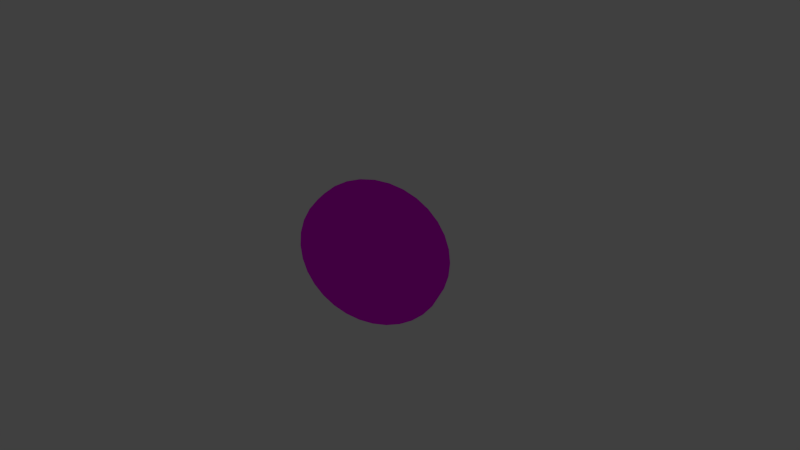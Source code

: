 # Source: coin.blend  (saved by Blender 2.72.0; exported with 4.5.12 LTS)
import bpy
from mathutils import Matrix  # noqa: F401  (used for matrix-valued properties, if any)

bpy.ops.wm.read_factory_settings(use_empty=True)
scene = bpy.context.scene
scene.name = 'Scene'

# ---- collections
col_collection_1 = bpy.data.collections.new('Collection 1'); scene.collection.children.link(col_collection_1)

# ---- images (referenced by path relative to the original .blend; pixels are not part of the script)
import os
ASSET_DIR = os.environ.get("B2B_ASSET_DIR", "")  # directory of the original .blend (textures are referenced by path, not embedded)
HERE = os.path.dirname(os.path.abspath(__file__))  # packed textures are extracted next to this script under _unpacked/

def load_image(name, relpath, width, height, colorspace="sRGB"):
    """Load a texture the original file referenced (path relative to the .blend, or extracted next to this script)."""
    p = next((c for c in (os.path.join(HERE, relpath), os.path.join(ASSET_DIR, relpath)) if relpath and os.path.exists(c)), "")
    if p:
        img = bpy.data.images.load(p, check_existing=True)
        img.name = name
    else:  # same state as the original file: an image datablock whose file is absent (Cycles renders it pink)
        img = bpy.data.images.new(name, width, height)
        img.source = "FILE"
        img.filepath = "//" + (relpath or name)
    img.colorspace_settings.name = colorspace
    return img
img_gold_coin_jpg = load_image('Gold_Coin.jpg', 'Gold_Coin.jpg', 1024, 1024, 'sRGB')

# ---- materials (node trees are filled in below, after node groups)
mat_coin = bpy.data.materials.new('coin')
mat_coin.alpha_threshold = 0.0
mat_coin.roughness = 0.5

# ---- material node trees
mat_coin.use_nodes = True; mat_coin.node_tree.nodes.clear()
_N = mat_coin.node_tree.nodes; _L = mat_coin.node_tree.links
n0 = _N.new('ShaderNodeOutputMaterial'); n0.name = 'Material Output'; n0.location = (300, 300)
n1 = _N.new('ShaderNodeBsdfAnisotropic'); n1.name = 'Glossy BSDF'; n1.location = (100, 300)
n1.distribution = 'GGX'
n1.inputs[1].default_value = 0.0
n2 = _N.new('ShaderNodeTexImage'); n2.name = 'Image Texture'; n2.location = (-90, 300)
n2.width = 140
n2.image = img_gold_coin_jpg
_L.new(n1.outputs[0], n0.inputs[0])
_L.new(n2.outputs[0], n1.inputs[0])
n0.is_active_output = True

# ---- world
world_world = bpy.data.worlds.new('World'); scene.world = world_world
world_world.color = (0.05088, 0.05088, 0.05088)
world_world.use_sun_shadow = False
world_world.sun_shadow_jitter_overblur = 0.0
world_world.cycles.sampling_method = 'MANUAL'
world_world.cycles.sample_map_resolution = 256

# ---- cameras
cam_camera = bpy.data.cameras.new('Camera')
cam_camera.clip_end = 100.0
cam_camera.lens = 35.0
cam_camera.sensor_width = 32.0
cam_camera.sensor_height = 18.0
cam_camera.ortho_scale = 7.314
cam_camera.dof.focus_distance = 0.0

# ---- lights
light_lamp = bpy.data.lights.new('Lamp', 'POINT')
light_lamp.transmission_factor = 0.0
light_lamp.cutoff_distance = 30.0
light_lamp.energy = 100.0
light_lamp.shadow_buffer_clip_start = 1.001
light_lamp.shadow_soft_size = 0.1
light_lamp.shadow_maximum_resolution = 0.006
light_lamp.use_absolute_resolution = True
light_lamp.cycles.use_multiple_importance_sampling = False

# ---- meshes
me_cylinder = bpy.data.meshes.new('Cylinder')
me_cylinder.from_pydata([(0.0, 1.0, -1.0), (0.0, 1.0, 1.0), (0.1951, 0.9808, -1.0), (0.1951, 0.9808, 1.0), (0.3827, 0.9239, -1.0), (0.3827, 0.9239, 1.0), (0.5556, 0.8315, -1.0), (0.5556, 0.8315, 1.0), (0.7071, 0.7071, -1.0), (0.7071, 0.7071, 1.0), (0.8315, 0.5556, -1.0), (0.8315, 0.5556, 1.0), (0.9239, 0.3827, -1.0), (0.9239, 0.3827, 1.0), (0.9808, 0.1951, -1.0), (0.9808, 0.1951, 1.0), (1.0, 7.55e-08, -1.0), (1.0, 7.55e-08, 1.0), (0.9808, -0.1951, -1.0), (0.9808, -0.1951, 1.0), (0.9239, -0.3827, -1.0), (0.9239, -0.3827, 1.0), (0.8315, -0.5556, -1.0), (0.8315, -0.5556, 1.0), (0.7071, -0.7071, -1.0), (0.7071, -0.7071, 1.0), (0.5556, -0.8315, -1.0), (0.5556, -0.8315, 1.0), (0.3827, -0.9239, -1.0), (0.3827, -0.9239, 1.0), (0.1951, -0.9808, -1.0), (0.1951, -0.9808, 1.0), (-3.258e-07, -1.0, -1.0), (-3.258e-07, -1.0, 1.0), (-0.1951, -0.9808, -1.0), (-0.1951, -0.9808, 1.0), (-0.3827, -0.9239, -1.0), (-0.3827, -0.9239, 1.0), (-0.5556, -0.8315, -1.0), (-0.5556, -0.8315, 1.0), (-0.7071, -0.7071, -1.0), (-0.7071, -0.7071, 1.0), (-0.8315, -0.5556, -1.0), (-0.8315, -0.5556, 1.0), (-0.9239, -0.3827, -1.0), (-0.9239, -0.3827, 1.0), (-0.9808, -0.1951, -1.0), (-0.9808, -0.1951, 1.0), (-1.0, 9.656e-07, -1.0), (-1.0, 9.656e-07, 1.0), (-0.9808, 0.1951, -1.0), (-0.9808, 0.1951, 1.0), (-0.9239, 0.3827, -1.0), (-0.9239, 0.3827, 1.0), (-0.8315, 0.5556, -1.0), (-0.8315, 0.5556, 1.0), (-0.7071, 0.7071, -1.0), (-0.7071, 0.7071, 1.0), (-0.5556, 0.8315, -1.0), (-0.5556, 0.8315, 1.0), (-0.3827, 0.9239, -1.0), (-0.3827, 0.9239, 1.0), (-0.1951, 0.9808, -1.0), (-0.1951, 0.9808, 1.0)], [], [(0, 1, 3, 2), (2, 3, 5, 4), (4, 5, 7, 6), (6, 7, 9, 8), (8, 9, 11, 10), (10, 11, 13, 12), (12, 13, 15, 14), (14, 15, 17, 16), (16, 17, 19, 18), (18, 19, 21, 20), (20, 21, 23, 22), (22, 23, 25, 24), (24, 25, 27, 26), (26, 27, 29, 28), (28, 29, 31, 30), (30, 31, 33, 32), (32, 33, 35, 34), (34, 35, 37, 36), (36, 37, 39, 38), (38, 39, 41, 40), (40, 41, 43, 42), (42, 43, 45, 44), (44, 45, 47, 46), (46, 47, 49, 48), (48, 49, 51, 50), (50, 51, 53, 52), (52, 53, 55, 54), (54, 55, 57, 56), (56, 57, 59, 58), (58, 59, 61, 60), (3, 1, 63, 61, 59, 57, 55, 53, 51, 49, 47, 45, 43, 41, 39, 37, 35, 33, 31, 29, 27, 25, 23, 21, 19, 17, 15, 13, 11, 9, 7, 5), (62, 63, 1, 0), (60, 61, 63, 62), (0, 2, 4, 6, 8, 10, 12, 14, 16, 18, 20, 22, 24, 26, 28, 30, 32, 34, 36, 38, 40, 42, 44, 46, 48, 50, 52, 54, 56, 58, 60, 62)])
_uv = me_cylinder.uv_layers.new(name='UVMap')
_uv.uv.foreach_set('vector', [0.5148, 0.4223, 0.5148, 0.4743, 0.5085, 0.4743, 0.5085, 0.4223, 0.5085, 0.4223, 0.5085, 0.4743, 0.5023, 0.4743, 0.5023, 0.4223, 0.5023, 0.4223, 0.5023, 0.4743, 0.4964, 0.4743, 0.4964, 0.4223, 0.4964, 0.4223, 0.4964, 0.4743, 0.4911, 0.4743, 0.4911, 0.4223, 0.4911, 0.4223, 0.4911, 0.4743, 0.4867, 0.4743, 0.4867, 0.4223, 0.4633, 0.5257, 0.4633, 0.5777, 0.458, 0.5777, 0.458, 0.5257, 0.458, 0.5257, 0.458, 0.5777, 0.4522, 0.5777, 0.4522, 0.5257, 0.4522, 0.5257, 0.4522, 0.5777, 0.446, 0.5777, 0.446, 0.5257, 0.446, 0.5257, 0.446, 0.5777, 0.4396, 0.5777, 0.4396, 0.5257, 0.4396, 0.5257, 0.4396, 0.5777, 0.4334, 0.5777, 0.4334, 0.5257, 0.4334, 0.5257, 0.4334, 0.5777, 0.4275, 0.5777, 0.4275, 0.5257, 0.4275, 0.5257, 0.4275, 0.5777, 0.4223, 0.5777, 0.4223, 0.5257, 0.4867, 0.5262, 0.4867, 0.4743, 0.4919, 0.4743, 0.4919, 0.5262, 0.4919, 0.5262, 0.4919, 0.4743, 0.4978, 0.4743, 0.4978, 0.5262, 0.4978, 0.5262, 0.4978, 0.4743, 0.504, 0.4743, 0.504, 0.5262, 0.504, 0.5262, 0.504, 0.4743, 0.5104, 0.4743, 0.5104, 0.5262, 0.5104, 0.5262, 0.5104, 0.4743, 0.5166, 0.4743, 0.5166, 0.5262, 0.5166, 0.5262, 0.5166, 0.4743, 0.5224, 0.4743, 0.5224, 0.5262, 0.5224, 0.5262, 0.5224, 0.4743, 0.5277, 0.4743, 0.5277, 0.5262, 0.5277, 0.5262, 0.5277, 0.4743, 0.5322, 0.4743, 0.5322, 0.5262, 0.5322, 0.5262, 0.5322, 0.4743, 0.5375, 0.4743, 0.5375, 0.5262, 0.5375, 0.5262, 0.5375, 0.4743, 0.5433, 0.4743, 0.5433, 0.5262, 0.5433, 0.5262, 0.5433, 0.4743, 0.5496, 0.4743, 0.5496, 0.5262, 0.5496, 0.5262, 0.5496, 0.4743, 0.5559, 0.4743, 0.5559, 0.5262, 0.5559, 0.5262, 0.5559, 0.4743, 0.5621, 0.4743, 0.5621, 0.5262, 0.5621, 0.5262, 0.5621, 0.4743, 0.568, 0.4743, 0.568, 0.5262, 0.568, 0.5262, 0.568, 0.4743, 0.5733, 0.4743, 0.5733, 0.5262, 0.5733, 0.5262, 0.5733, 0.4743, 0.5777, 0.4743, 0.5777, 0.5262, 0.5367, 0.4223, 0.5367, 0.4743, 0.5322, 0.4743, 0.5322, 0.4223, 0.5322, 0.4223, 0.5322, 0.4743, 0.5269, 0.4743, 0.5269, 0.4223, 0.4539, 0.9028, 0.3747, 0.8871, 0.3002, 0.8561, 0.2331, 0.8113, 0.1761, 0.7542, 0.1313, 0.687, 0.1004, 0.6124, 0.08467, 0.5331, 0.08467, 0.4524, 0.1004, 0.3731, 0.1313, 0.2985, 0.1761, 0.2313, 0.2331, 0.1742, 0.3002, 0.1293, 0.3747, 0.09842, 0.4539, 0.08267, 0.5345, 0.08267, 0.6137, 0.09842, 0.6882, 0.1293, 0.7553, 0.1742, 0.8123, 0.2313, 0.8571, 0.2985, 0.888, 0.3731, 0.9037, 0.4524, 0.9037, 0.5331, 0.888, 0.6124, 0.8571, 0.687, 0.8123, 0.7542, 0.7553, 0.8113, 0.6882, 0.8561, 0.6137, 0.8871, 0.5345, 0.9028, 0.5211, 0.4223, 0.5211, 0.4743, 0.5148, 0.4743, 0.5148, 0.4223, 0.5269, 0.4223, 0.5269, 0.4743, 0.5211, 0.4743, 0.5211, 0.4223, 0.08644, 0.5353, 0.08644, 0.4555, 0.1024, 0.3772, 0.1336, 0.3035, 0.1789, 0.2371, 0.2366, 0.1807, 0.3045, 0.1363, 0.3798, 0.1058, 0.4599, 0.0902, 0.5415, 0.0902, 0.6215, 0.1058, 0.6969, 0.1363, 0.7647, 0.1807, 0.8224, 0.2371, 0.8677, 0.3035, 0.899, 0.3772, 0.9149, 0.4555, 0.9149, 0.5353, 0.899, 0.6136, 0.8677, 0.6874, 0.8224, 0.7537, 0.7647, 0.8102, 0.6969, 0.8545, 0.6215, 0.8851, 0.5415, 0.9007, 0.4599, 0.9007, 0.3798, 0.8851, 0.3045, 0.8545, 0.2366, 0.8102, 0.1789, 0.7537, 0.1336, 0.6874, 0.1024, 0.6136])
me_cylinder.materials.append(mat_coin)
me_cylinder.use_remesh_preserve_volume = False
me_cylinder.use_remesh_preserve_attributes = False
me_cylinder.use_mirror_vertex_groups = False
me_cylinder.update()

# ---- objects
ob_cylinder = bpy.data.objects.new('Cylinder', me_cylinder)
ob_lamp = bpy.data.objects.new('Lamp', light_lamp)
ob_camera = bpy.data.objects.new('Camera', cam_camera)

# ---- transforms, parenting, visibility, modifiers, constraints
ob_cylinder.location = (0.0, 0.0, 0.0)
ob_cylinder.rotation_euler = (1.571, 0.0, 3.593)
ob_cylinder.scale = (1.0, 1.0, 0.09666)
ob_cylinder.lineart.crease_threshold = 0.0
ob_lamp.location = (4.076, 1.005, 5.904)
ob_lamp.rotation_euler = (0.6503, 0.05522, 1.866)
ob_lamp.lock_rotations_4d = False
ob_lamp.empty_display_type = 'ARROWS'
ob_lamp.color = (0.0, 0.0, 0.0, 0.0)
ob_lamp.lineart.crease_threshold = 0.0
ob_camera.location = (7.481, -6.508, 5.344)
ob_camera.rotation_euler = (1.109, 0.01082, 0.8149)
ob_camera.lock_rotations_4d = False
ob_camera.empty_display_type = 'ARROWS'
ob_camera.color = (0.0, 0.0, 0.0, 0.0)
ob_camera.display_type = 'WIRE'
ob_camera.lineart.crease_threshold = 0.0

# ---- collection membership
col_collection_1.objects.link(ob_cylinder)
col_collection_1.objects.link(ob_lamp)
col_collection_1.objects.link(ob_camera)

# ---- scene / render settings (as saved in the file)
scene.camera = ob_camera
scene.frame_start = 1; scene.frame_end = 36; scene.frame_set(21)
scene.render.engine = 'CYCLES'
scene.render.image_settings.color_mode = 'RGB'
scene.render.resolution_x = 1280
scene.render.resolution_y = 720
scene.render.fps = 25
scene.render.dither_intensity = 0.0
scene.cycles.use_denoising = False
scene.cycles.samples = 10
scene.cycles.sampling_pattern = 'TABULATED_SOBOL'
scene.cycles.light_sampling_threshold = 0.0
scene.cycles.use_adaptive_sampling = False
scene.cycles.use_light_tree = False
scene.cycles.blur_glossy = 0.0
scene.cycles.pixel_filter_type = 'GAUSSIAN'
scene.cycles.sample_clamp_indirect = 0.0
scene.view_settings.view_transform = 'Standard'
bpy.context.view_layer.update()
